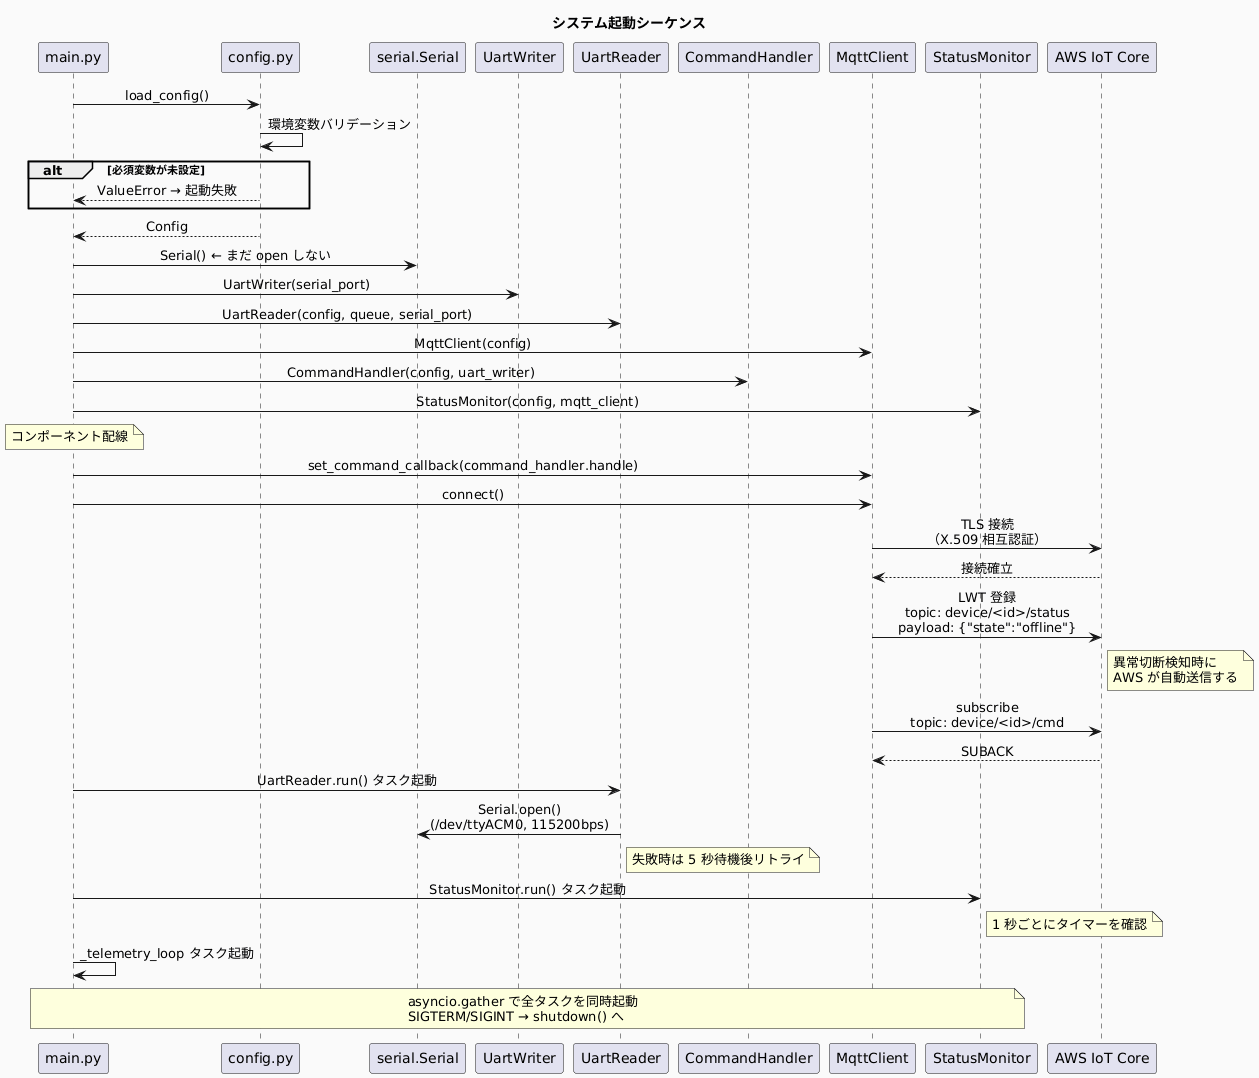

The diagram above was rendered by PlantUML. Its source (embedded in the PNG):
@startuml
title システム起動シーケンス

skinparam sequenceMessageAlign center
skinparam backgroundColor #FAFAFA

participant "main.py" as main
participant "config.py" as cfg
participant "serial.Serial" as ser
participant "UartWriter" as uw
participant "UartReader" as ur
participant "CommandHandler" as cmd
participant "MqttClient" as mqtt
participant "StatusMonitor" as mon
participant "AWS IoT Core" as aws

main -> cfg : load_config()
cfg -> cfg : 環境変数バリデーション
alt 必須変数が未設定
    cfg --> main : ValueError → 起動失敗
end
cfg --> main : Config

main -> ser : Serial() ← まだ open しない
main -> uw : UartWriter(serial_port)
main -> ur : UartReader(config, queue, serial_port)
main -> mqtt : MqttClient(config)
main -> cmd : CommandHandler(config, uart_writer)
main -> mon : StatusMonitor(config, mqtt_client)

note over main : コンポーネント配線
main -> mqtt : set_command_callback(command_handler.handle)

main -> mqtt : connect()
mqtt -> aws : TLS 接続\n（X.509 相互認証）
aws --> mqtt : 接続確立

mqtt -> aws : LWT 登録\ntopic: device/<id>/status\npayload: {"state":"offline"}
note right of aws : 異常切断検知時に\nAWS が自動送信する

mqtt -> aws : subscribe\ntopic: device/<id>/cmd
aws --> mqtt : SUBACK

main -> ur : UartReader.run() タスク起動
ur -> ser : Serial.open()\n(/dev/ttyACM0, 115200bps)
note right of ur : 失敗時は 5 秒待機後リトライ

main -> mon : StatusMonitor.run() タスク起動
note right of mon : 1 秒ごとにタイマーを確認

main -> main : _telemetry_loop タスク起動

note over main, mon : asyncio.gather で全タスクを同時起動\nSIGTERM/SIGINT → shutdown() へ
@enduml